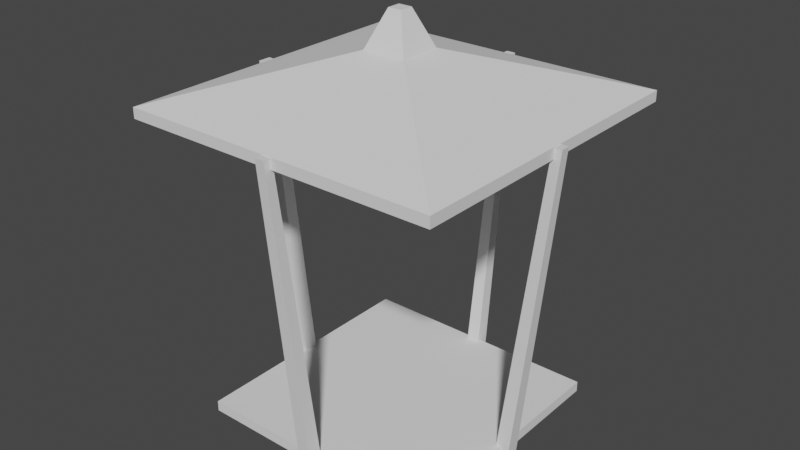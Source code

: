 # Source: Light.blend  (saved by Blender 2.93.20; exported with 4.5.12 LTS)
import bpy
from mathutils import Matrix  # noqa: F401  (used for matrix-valued properties, if any)

bpy.ops.wm.read_factory_settings(use_empty=True)
scene = bpy.context.scene
scene.name = 'Scene'

# ---- collections
col_collection = bpy.data.collections.new('Collection'); scene.collection.children.link(col_collection)

# ---- world
world_world = bpy.data.worlds.new('World'); scene.world = world_world
world_world.use_nodes = True; world_world.node_tree.nodes.clear()
_N = world_world.node_tree.nodes; _L = world_world.node_tree.links
n0 = _N.new('ShaderNodeOutputWorld'); n0.name = 'World Output'; n0.location = (300, 300)
n1 = _N.new('ShaderNodeBackground'); n1.name = 'Background'; n1.location = (10, 300)
n1.inputs[0].default_value = (0.05088, 0.05088, 0.05088, 1.0)
_L.new(n1.outputs[0], n0.inputs[0])
n0.is_active_output = True
world_world.color = (0.05088, 0.05088, 0.05088)
world_world.use_sun_shadow = False
world_world.sun_shadow_jitter_overblur = 0.0

# ---- meshes
me_cube_001 = bpy.data.meshes.new('Cube.001')
me_cube_001.from_pydata([(-0.6923, -0.6923, 0.005019), (-0.7736, -0.7736, 0.1175), (-0.6923, 0.6923, 0.005019), (-0.7736, 0.7736, 0.1175), (0.6923, -0.6923, 0.005019), (0.7736, -0.7736, 0.1175), (0.6923, 0.6923, 0.005019), (0.7736, 0.7736, 0.1175), (-0.04348, 0.7301, 0.007548), (-0.0281, 0.9719, 2.0), (-0.04348, 0.817, 0.007548), (-0.0281, 1.028, 2.0), (0.04348, 0.7301, 0.007548), (0.0281, 0.9719, 2.0), (0.04348, 0.817, 0.007548), (0.0281, 1.028, 2.0), (0.0281, -0.9719, 2.0), (0.04348, -0.7301, 0.007548), (0.0281, -1.028, 2.0), (0.04348, -0.817, 0.007548), (-0.0281, -0.9719, 2.0), (-0.04348, -0.7301, 0.007548), (-0.0281, -1.028, 2.0), (-0.04348, -0.817, 0.007548), (1.028, 0.0281, 2.0), (0.817, 0.04348, 0.007548), (1.028, -0.0281, 2.0), (0.817, -0.04348, 0.007548), (0.9719, 0.0281, 2.0), (0.7301, 0.04348, 0.007548), (0.9719, -0.0281, 2.0), (0.7301, -0.04348, 0.007548), (-0.9719, 0.04012, 2.0), (-0.7301, 0.04348, 0.007548), (-0.9719, -0.04012, 2.0), (-0.7301, -0.04348, 0.007548), (-1.028, 0.04012, 2.0), (-0.817, 0.04348, 0.007548), (-1.028, -0.04012, 2.0), (-0.817, -0.04348, 0.007548), (-0.9836, -0.9836, 1.939), (-0.1344, -0.1344, 2.278), (-0.9836, 0.9836, 1.939), (-0.1344, 0.1344, 2.278), (0.9836, -0.9836, 1.939), (0.1344, -0.1344, 2.278), (0.9836, 0.9836, 1.939), (0.1344, 0.1344, 2.278), (-0.9836, -0.9836, 2.004), (-0.9836, 0.9836, 2.004), (0.9836, 0.9836, 2.004), (0.9836, -0.9836, 2.004), (-0.7736, 0.7736, 0.05234), (-0.7736, -0.7736, 0.05234), (0.7736, 0.7736, 0.05234), (0.7736, -0.7736, 0.05234), (-0.8437, -0.8437, 2.051), (-0.8437, 0.8437, 2.051), (0.8437, 0.8437, 2.051), (0.8437, -0.8437, 2.051), (-0.04262, -0.04262, 2.499), (-0.04262, 0.04262, 2.499), (0.04262, 0.04262, 2.499), (0.04262, -0.04262, 2.499), (0.03118, -0.9235, 1.602), (0.03425, -0.8752, 1.203), (0.03733, -0.8268, 0.8045), (0.0404, -0.7785, 0.406), (-0.03118, -0.9235, 1.602), (-0.03425, -0.8752, 1.203), (-0.03733, -0.8268, 0.8045), (-0.0404, -0.7785, 0.406), (-0.0404, -0.8593, 0.406), (-0.03733, -0.9015, 0.8045), (-0.03425, -0.9437, 1.203), (-0.03118, -0.9859, 1.602), (0.03118, -0.9859, 1.602), (0.03425, -0.9437, 1.203), (0.03733, -0.9015, 0.8045), (0.0404, -0.8593, 0.406), (-0.9235, 0.04079, 1.602), (-0.8752, 0.04147, 1.203), (-0.8268, 0.04214, 0.8045), (-0.7785, 0.04281, 0.406), (-0.9859, 0.04079, 1.602), (-0.9437, 0.04147, 1.203), (-0.9015, 0.04214, 0.8045), (-0.8593, 0.04281, 0.406), (-0.8593, -0.04281, 0.406), (-0.9015, -0.04214, 0.8045), (-0.9437, -0.04147, 1.203), (-0.9859, -0.04079, 1.602), (-0.9235, -0.04079, 1.602), (-0.8752, -0.04147, 1.203), (-0.8268, -0.04214, 0.8045), (-0.7785, -0.04281, 0.406), (-0.0404, 0.7785, 0.406), (-0.03733, 0.8268, 0.8045), (-0.03425, 0.8752, 1.203), (-0.03118, 0.9235, 1.602), (-0.03118, 0.9859, 1.602), (-0.03425, 0.9437, 1.203), (-0.03733, 0.9015, 0.8045), (-0.0404, 0.8593, 0.406), (0.03118, 0.9859, 1.602), (0.03425, 0.9437, 1.203), (0.03733, 0.9015, 0.8045), (0.0404, 0.8593, 0.406), (0.03118, 0.9235, 1.602), (0.03425, 0.8752, 1.203), (0.03733, 0.8268, 0.8045), (0.0404, 0.7785, 0.406), (0.9859, 0.03118, 1.602), (0.9437, 0.03425, 1.203), (0.9015, 0.03733, 0.8045), (0.8593, 0.0404, 0.406), (0.9235, 0.03118, 1.602), (0.8752, 0.03425, 1.203), (0.8268, 0.03733, 0.8045), (0.7785, 0.0404, 0.406), (0.7785, -0.0404, 0.406), (0.8268, -0.03733, 0.8045), (0.8752, -0.03425, 1.203), (0.9235, -0.03118, 1.602), (0.9859, -0.03118, 1.602), (0.9437, -0.03425, 1.203), (0.9015, -0.03733, 0.8045), (0.8593, -0.0404, 0.406)], [], [(53, 1, 3, 52), (52, 3, 7, 54), (54, 7, 5, 55), (55, 5, 1, 53), (2, 6, 4, 0), (7, 3, 1, 5), (99, 9, 11, 100), (100, 11, 15, 104), (104, 15, 13, 108), (108, 13, 9, 99), (10, 14, 12, 8), (15, 11, 9, 13), (21, 17, 19, 23), (68, 20, 16, 64), (75, 22, 20, 68), (76, 18, 22, 75), (16, 20, 22, 18), (64, 16, 18, 76), (29, 25, 27, 31), (116, 28, 24, 112), (123, 30, 28, 116), (124, 26, 30, 123), (24, 28, 30, 26), (112, 24, 26, 124), (37, 33, 35, 39), (84, 36, 32, 80), (91, 38, 36, 84), (92, 34, 38, 91), (32, 36, 38, 34), (80, 32, 34, 92), (40, 48, 49, 42), (42, 49, 50, 46), (46, 50, 51, 44), (44, 51, 48, 40), (42, 46, 44, 40), (47, 43, 61, 62), (56, 57, 49, 48), (57, 58, 50, 49), (58, 59, 51, 50), (59, 56, 48, 51), (2, 0, 53, 52), (6, 2, 52, 54), (4, 6, 54, 55), (0, 4, 55, 53), (41, 43, 57, 56), (43, 47, 58, 57), (47, 45, 59, 58), (45, 41, 56, 59), (62, 61, 60, 63), (45, 47, 62, 63), (43, 41, 60, 61), (41, 45, 63, 60), (17, 67, 79, 19), (67, 66, 78, 79), (66, 65, 77, 78), (65, 64, 76, 77), (19, 79, 72, 23), (79, 78, 73, 72), (78, 77, 74, 73), (77, 76, 75, 74), (23, 72, 71, 21), (72, 73, 70, 71), (73, 74, 69, 70), (74, 75, 68, 69), (21, 71, 67, 17), (71, 70, 66, 67), (70, 69, 65, 66), (69, 68, 64, 65), (33, 83, 95, 35), (83, 82, 94, 95), (82, 81, 93, 94), (81, 80, 92, 93), (35, 95, 88, 39), (95, 94, 89, 88), (94, 93, 90, 89), (93, 92, 91, 90), (39, 88, 87, 37), (88, 89, 86, 87), (89, 90, 85, 86), (90, 91, 84, 85), (37, 87, 83, 33), (87, 86, 82, 83), (86, 85, 81, 82), (85, 84, 80, 81), (12, 111, 96, 8), (111, 110, 97, 96), (110, 109, 98, 97), (109, 108, 99, 98), (14, 107, 111, 12), (107, 106, 110, 111), (106, 105, 109, 110), (105, 104, 108, 109), (10, 103, 107, 14), (103, 102, 106, 107), (102, 101, 105, 106), (101, 100, 104, 105), (8, 96, 103, 10), (96, 97, 102, 103), (97, 98, 101, 102), (98, 99, 100, 101), (25, 115, 127, 27), (115, 114, 126, 127), (114, 113, 125, 126), (113, 112, 124, 125), (27, 127, 120, 31), (127, 126, 121, 120), (126, 125, 122, 121), (125, 124, 123, 122), (31, 120, 119, 29), (120, 121, 118, 119), (121, 122, 117, 118), (122, 123, 116, 117), (29, 119, 115, 25), (119, 118, 114, 115), (118, 117, 113, 114), (117, 116, 112, 113)])
_uv = me_cube_001.uv_layers.new(name='UVMap')
_uv.uv.foreach_set('vector', [0.375, 0.0, 0.625, 0.0, 0.625, 0.25, 0.375, 0.25, 0.375, 0.25, 0.625, 0.25, 0.625, 0.5, 0.375, 0.5, 0.375, 0.5, 0.625, 0.5, 0.625, 0.75, 0.375, 0.75, 0.375, 0.75, 0.625, 0.75, 0.625, 1.0, 0.375, 1.0, 0.1381, 0.5131, 0.3619, 0.5131, 0.3619, 0.7369, 0.1381, 0.7369, 0.625, 0.5, 0.875, 0.5, 0.875, 0.75, 0.625, 0.75, 0.575, 0.0, 0.625, 0.0, 0.625, 0.25, 0.575, 0.25, 0.575, 0.25, 0.625, 0.25, 0.625, 0.5, 0.575, 0.5, 0.575, 0.5, 0.625, 0.5, 0.625, 0.75, 0.575, 0.75, 0.575, 0.75, 0.625, 0.75, 0.625, 1.0, 0.575, 1.0, 0.125, 0.5, 0.375, 0.5, 0.375, 0.75, 0.125, 0.75, 0.625, 0.5, 0.875, 0.5, 0.875, 0.75, 0.625, 0.75, 0.125, 0.5, 0.375, 0.5, 0.375, 0.75, 0.125, 0.75, 0.575, 0.25, 0.625, 0.25, 0.625, 0.5, 0.575, 0.5, 0.575, 0.0, 0.625, 0.0, 0.625, 0.25, 0.575, 0.25, 0.575, 0.75, 0.625, 0.75, 0.625, 1.0, 0.575, 1.0, 0.625, 0.5, 0.875, 0.5, 0.875, 0.75, 0.625, 0.75, 0.575, 0.5, 0.625, 0.5, 0.625, 0.75, 0.575, 0.75, 0.125, 0.5, 0.375, 0.5, 0.375, 0.75, 0.125, 0.75, 0.575, 0.25, 0.625, 0.25, 0.625, 0.5, 0.575, 0.5, 0.575, 0.0, 0.625, 0.0, 0.625, 0.25, 0.575, 0.25, 0.575, 0.75, 0.625, 0.75, 0.625, 1.0, 0.575, 1.0, 0.625, 0.5, 0.875, 0.5, 0.875, 0.75, 0.625, 0.75, 0.575, 0.5, 0.625, 0.5, 0.625, 0.75, 0.575, 0.75, 0.125, 0.5, 0.375, 0.5, 0.375, 0.75, 0.125, 0.75, 0.575, 0.25, 0.625, 0.25, 0.625, 0.5, 0.575, 0.5, 0.575, 0.0, 0.625, 0.0, 0.625, 0.25, 0.575, 0.25, 0.575, 0.75, 0.625, 0.75, 0.625, 1.0, 0.575, 1.0, 0.625, 0.5, 0.875, 0.5, 0.875, 0.75, 0.625, 0.75, 0.575, 0.5, 0.625, 0.5, 0.625, 0.75, 0.575, 0.75, 0.375, 0.0, 0.625, 0.0, 0.625, 0.25, 0.375, 0.25, 0.375, 0.25, 0.625, 0.25, 0.625, 0.5, 0.375, 0.5, 0.375, 0.5, 0.625, 0.5, 0.625, 0.75, 0.375, 0.75, 0.375, 0.75, 0.625, 0.75, 0.625, 1.0, 0.375, 1.0, 0.125, 0.5, 0.375, 0.5, 0.375, 0.75, 0.125, 0.75, 0.7329, 0.6079, 0.7671, 0.6079, 0.7671, 0.6079, 0.7329, 0.6079, 0.8572, 0.7322, 0.8572, 0.5178, 0.875, 0.5, 0.875, 0.75, 0.8572, 0.5178, 0.6428, 0.5178, 0.625, 0.5, 0.875, 0.5, 0.6428, 0.5178, 0.6428, 0.7322, 0.625, 0.75, 0.625, 0.5, 0.6428, 0.7322, 0.8572, 0.7322, 0.875, 0.75, 0.625, 0.75, 0.1381, 0.5131, 0.1381, 0.7369, 0.125, 0.75, 0.125, 0.5, 0.3619, 0.5131, 0.1381, 0.5131, 0.125, 0.5, 0.375, 0.5, 0.3619, 0.7369, 0.3619, 0.5131, 0.375, 0.5, 0.375, 0.75, 0.1381, 0.7369, 0.3619, 0.7369, 0.375, 0.75, 0.125, 0.75, 0.7671, 0.6421, 0.7671, 0.6079, 0.8572, 0.5178, 0.8572, 0.7322, 0.7671, 0.6079, 0.7329, 0.6079, 0.6428, 0.5178, 0.8572, 0.5178, 0.7329, 0.6079, 0.7329, 0.6421, 0.6428, 0.7322, 0.6428, 0.5178, 0.7329, 0.6421, 0.7671, 0.6421, 0.8572, 0.7322, 0.6428, 0.7322, 0.7329, 0.6079, 0.7671, 0.6079, 0.7671, 0.6421, 0.7329, 0.6421, 0.7329, 0.6421, 0.7329, 0.6079, 0.7329, 0.6079, 0.7329, 0.6421, 0.7671, 0.6079, 0.7671, 0.6421, 0.7671, 0.6421, 0.7671, 0.6079, 0.7671, 0.6421, 0.7329, 0.6421, 0.7329, 0.6421, 0.7671, 0.6421, 0.375, 0.5, 0.425, 0.5, 0.425, 0.75, 0.375, 0.75, 0.425, 0.5, 0.475, 0.5, 0.475, 0.75, 0.425, 0.75, 0.475, 0.5, 0.525, 0.5, 0.525, 0.75, 0.475, 0.75, 0.525, 0.5, 0.575, 0.5, 0.575, 0.75, 0.525, 0.75, 0.375, 0.75, 0.425, 0.75, 0.425, 1.0, 0.375, 1.0, 0.425, 0.75, 0.475, 0.75, 0.475, 1.0, 0.425, 1.0, 0.475, 0.75, 0.525, 0.75, 0.525, 1.0, 0.475, 1.0, 0.525, 0.75, 0.575, 0.75, 0.575, 1.0, 0.525, 1.0, 0.375, 0.0, 0.425, 0.0, 0.425, 0.25, 0.375, 0.25, 0.425, 0.0, 0.475, 0.0, 0.475, 0.25, 0.425, 0.25, 0.475, 0.0, 0.525, 0.0, 0.525, 0.25, 0.475, 0.25, 0.525, 0.0, 0.575, 0.0, 0.575, 0.25, 0.525, 0.25, 0.375, 0.25, 0.425, 0.25, 0.425, 0.5, 0.375, 0.5, 0.425, 0.25, 0.475, 0.25, 0.475, 0.5, 0.425, 0.5, 0.475, 0.25, 0.525, 0.25, 0.525, 0.5, 0.475, 0.5, 0.525, 0.25, 0.575, 0.25, 0.575, 0.5, 0.525, 0.5, 0.375, 0.5, 0.425, 0.5, 0.425, 0.75, 0.375, 0.75, 0.425, 0.5, 0.475, 0.5, 0.475, 0.75, 0.425, 0.75, 0.475, 0.5, 0.525, 0.5, 0.525, 0.75, 0.475, 0.75, 0.525, 0.5, 0.575, 0.5, 0.575, 0.75, 0.525, 0.75, 0.375, 0.75, 0.425, 0.75, 0.425, 1.0, 0.375, 1.0, 0.425, 0.75, 0.475, 0.75, 0.475, 1.0, 0.425, 1.0, 0.475, 0.75, 0.525, 0.75, 0.525, 1.0, 0.475, 1.0, 0.525, 0.75, 0.575, 0.75, 0.575, 1.0, 0.525, 1.0, 0.375, 0.0, 0.425, 0.0, 0.425, 0.25, 0.375, 0.25, 0.425, 0.0, 0.475, 0.0, 0.475, 0.25, 0.425, 0.25, 0.475, 0.0, 0.525, 0.0, 0.525, 0.25, 0.475, 0.25, 0.525, 0.0, 0.575, 0.0, 0.575, 0.25, 0.525, 0.25, 0.375, 0.25, 0.425, 0.25, 0.425, 0.5, 0.375, 0.5, 0.425, 0.25, 0.475, 0.25, 0.475, 0.5, 0.425, 0.5, 0.475, 0.25, 0.525, 0.25, 0.525, 0.5, 0.475, 0.5, 0.525, 0.25, 0.575, 0.25, 0.575, 0.5, 0.525, 0.5, 0.375, 0.75, 0.425, 0.75, 0.425, 1.0, 0.375, 1.0, 0.425, 0.75, 0.475, 0.75, 0.475, 1.0, 0.425, 1.0, 0.475, 0.75, 0.525, 0.75, 0.525, 1.0, 0.475, 1.0, 0.525, 0.75, 0.575, 0.75, 0.575, 1.0, 0.525, 1.0, 0.375, 0.5, 0.425, 0.5, 0.425, 0.75, 0.375, 0.75, 0.425, 0.5, 0.475, 0.5, 0.475, 0.75, 0.425, 0.75, 0.475, 0.5, 0.525, 0.5, 0.525, 0.75, 0.475, 0.75, 0.525, 0.5, 0.575, 0.5, 0.575, 0.75, 0.525, 0.75, 0.375, 0.25, 0.425, 0.25, 0.425, 0.5, 0.375, 0.5, 0.425, 0.25, 0.475, 0.25, 0.475, 0.5, 0.425, 0.5, 0.475, 0.25, 0.525, 0.25, 0.525, 0.5, 0.475, 0.5, 0.525, 0.25, 0.575, 0.25, 0.575, 0.5, 0.525, 0.5, 0.375, 0.0, 0.425, 0.0, 0.425, 0.25, 0.375, 0.25, 0.425, 0.0, 0.475, 0.0, 0.475, 0.25, 0.425, 0.25, 0.475, 0.0, 0.525, 0.0, 0.525, 0.25, 0.475, 0.25, 0.525, 0.0, 0.575, 0.0, 0.575, 0.25, 0.525, 0.25, 0.375, 0.5, 0.425, 0.5, 0.425, 0.75, 0.375, 0.75, 0.425, 0.5, 0.475, 0.5, 0.475, 0.75, 0.425, 0.75, 0.475, 0.5, 0.525, 0.5, 0.525, 0.75, 0.475, 0.75, 0.525, 0.5, 0.575, 0.5, 0.575, 0.75, 0.525, 0.75, 0.375, 0.75, 0.425, 0.75, 0.425, 1.0, 0.375, 1.0, 0.425, 0.75, 0.475, 0.75, 0.475, 1.0, 0.425, 1.0, 0.475, 0.75, 0.525, 0.75, 0.525, 1.0, 0.475, 1.0, 0.525, 0.75, 0.575, 0.75, 0.575, 1.0, 0.525, 1.0, 0.375, 0.0, 0.425, 0.0, 0.425, 0.25, 0.375, 0.25, 0.425, 0.0, 0.475, 0.0, 0.475, 0.25, 0.425, 0.25, 0.475, 0.0, 0.525, 0.0, 0.525, 0.25, 0.475, 0.25, 0.525, 0.0, 0.575, 0.0, 0.575, 0.25, 0.525, 0.25, 0.375, 0.25, 0.425, 0.25, 0.425, 0.5, 0.375, 0.5, 0.425, 0.25, 0.475, 0.25, 0.475, 0.5, 0.425, 0.5, 0.475, 0.25, 0.525, 0.25, 0.525, 0.5, 0.475, 0.5, 0.525, 0.25, 0.575, 0.25, 0.575, 0.5, 0.525, 0.5])
me_cube_001.use_remesh_fix_poles = True
me_cube_001.use_remesh_preserve_attributes = False
me_cube_001.update()

# ---- objects
ob_cube = bpy.data.objects.new('Cube', me_cube_001)

# ---- transforms, parenting, visibility, modifiers, constraints
ob_cube.location = (0.0, 0.0, 0.0)

# ---- collection membership
col_collection.objects.link(ob_cube)

# ---- scene / render settings (as saved in the file)
scene.frame_start = 1; scene.frame_end = 250; scene.frame_set(100)
scene.render.engine = 'BLENDER_EEVEE_NEXT'
scene.cycles.use_denoising = False
scene.cycles.samples = 128
scene.cycles.sampling_pattern = 'TABULATED_SOBOL'
scene.cycles.use_adaptive_sampling = False
scene.cycles.use_light_tree = False
scene.view_settings.view_transform = 'Filmic'
bpy.context.view_layer.update()

# ---- added for rendering (the .blend has no active camera and no usable light): camera, sun
cam_auto = bpy.data.cameras.new('AutoCamera')
cam_auto.lens = 50.0
cam_auto.sensor_width = 36.0
cam_auto.clip_end = 1000.0
ob_auto_camera = bpy.data.objects.new('AutoCamera', cam_auto)
scene.collection.objects.link(ob_auto_camera)
ob_auto_camera.location = (3.5442, -4.25304, 4.08716)
ob_auto_camera.rotation_euler = (1.09748, -7.21219e-08, 0.694738)
scene.camera = ob_auto_camera
light_auto_sun = bpy.data.lights.new('AutoSun', 'SUN')
light_auto_sun.energy = 3.0
light_auto_sun.angle = 0.0523599
ob_auto_sun = bpy.data.objects.new('AutoSun', light_auto_sun)
scene.collection.objects.link(ob_auto_sun)
ob_auto_sun.rotation_euler = (0.872665, 0.174533, 0.523599)
bpy.context.view_layer.update()
